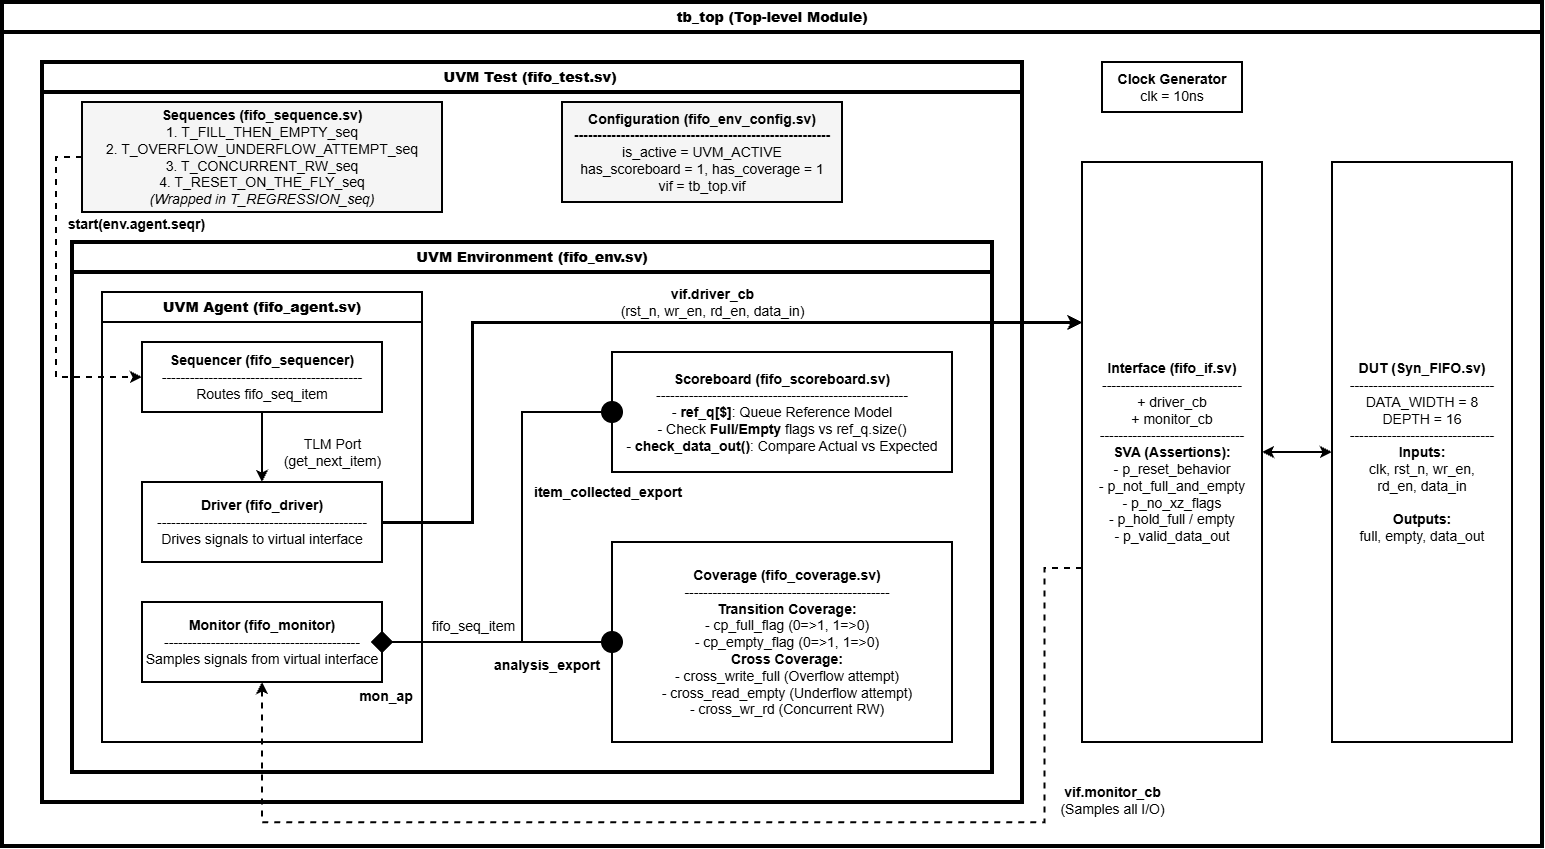

The diagram above was exported from draw.io. Its source (the exported page's mxGraphModel, read from the mxfile embedded in the PNG):
<mxGraphModel dx="1945" dy="698" grid="0" gridSize="10" guides="1" tooltips="1" connect="1" arrows="1" fold="1" page="1" pageScale="1" pageWidth="4681" pageHeight="3300" math="0" shadow="0">
  <root>
    <mxCell id="0" />
    <mxCell id="1" parent="0" />
    <mxCell id="s6bqhqjQwOYL5xyqIXrM-1" parent="1" style="swimlane;whiteSpace=wrap;html=1;startSize=30;fillColor=#ffffff;strokeColor=#000000;strokeWidth=4;fontSize=14;" value="&lt;b&gt;tb_top (Top-level Module)&lt;/b&gt;" vertex="1">
      <mxGeometry height="844" width="1540" x="326" y="156" as="geometry" />
    </mxCell>
    <mxCell id="s6bqhqjQwOYL5xyqIXrM-2" parent="s6bqhqjQwOYL5xyqIXrM-1" style="rounded=0;whiteSpace=wrap;html=1;fillColor=#ffffff;strokeColor=#000000;fontSize=14;strokeWidth=2;" value="&lt;b&gt;Clock Generator&lt;/b&gt;&lt;br&gt;clk = 10ns" vertex="1">
      <mxGeometry height="50" width="140" x="1100" y="60" as="geometry" />
    </mxCell>
    <mxCell id="s6bqhqjQwOYL5xyqIXrM-3" parent="s6bqhqjQwOYL5xyqIXrM-1" style="rounded=0;whiteSpace=wrap;html=1;fillColor=#ffffff;strokeColor=#000000;fontSize=14;strokeWidth=2;align=center;" value="&lt;b&gt;Interface (fifo_if.sv)&lt;br&gt;&lt;/b&gt;------------------------------&lt;br&gt;+ driver_cb&lt;br&gt;+ monitor_cb&lt;br&gt;-------------------------------&lt;br&gt;&lt;b&gt;SVA (Assertions):&lt;/b&gt;&lt;br&gt;- p_reset_behavior&lt;br&gt;- p_not_full_and_empty&lt;br&gt;- p_no_xz_flags&lt;br&gt;- p_hold_full / empty&lt;br&gt;- p_valid_data_out" vertex="1">
      <mxGeometry height="580" width="180" x="1080" y="160" as="geometry" />
    </mxCell>
    <mxCell id="s6bqhqjQwOYL5xyqIXrM-4" parent="s6bqhqjQwOYL5xyqIXrM-1" style="rounded=0;whiteSpace=wrap;html=1;fillColor=#ffffff;strokeColor=#000000;fontSize=14;strokeWidth=2;" value="&lt;b&gt;DUT (Syn_FIFO.sv)&lt;br&gt;&lt;/b&gt;-------------------------------&lt;br&gt;DATA_WIDTH = 8&lt;br&gt;DEPTH = 16&lt;br&gt;-------------------------------&lt;br&gt;&lt;b&gt;Inputs:&lt;/b&gt;&lt;br&gt;clk, rst_n, wr_en,&lt;br&gt;rd_en, data_in&lt;br&gt;&lt;br&gt;&lt;b&gt;Outputs:&lt;/b&gt;&lt;br&gt;full, empty, data_out" vertex="1">
      <mxGeometry height="580" width="180" x="1330" y="160" as="geometry" />
    </mxCell>
    <mxCell id="s6bqhqjQwOYL5xyqIXrM-5" parent="s6bqhqjQwOYL5xyqIXrM-1" style="swimlane;whiteSpace=wrap;html=1;startSize=30;fillColor=#ffffff;strokeColor=#000000;strokeWidth=4;fontSize=14;" value="&lt;b&gt;UVM Test (fifo_test.sv)&lt;/b&gt;&amp;nbsp;" vertex="1">
      <mxGeometry height="740" width="980" x="40" y="60" as="geometry" />
    </mxCell>
    <mxCell id="s6bqhqjQwOYL5xyqIXrM-6" parent="s6bqhqjQwOYL5xyqIXrM-5" style="rounded=0;whiteSpace=wrap;html=1;fillColor=#f5f5f5;strokeColor=#000000;fontSize=14;strokeWidth=2;" value="&lt;b&gt;Sequences (fifo_sequence.sv)&lt;br&gt;&lt;/b&gt;1. T_FILL_THEN_EMPTY_seq&lt;br&gt;2. T_OVERFLOW_UNDERFLOW_ATTEMPT_seq&lt;br&gt;3. T_CONCURRENT_RW_seq&lt;br&gt;4. T_RESET_ON_THE_FLY_seq&lt;br&gt;&lt;i style=&quot;&quot;&gt;(Wrapped in T_REGRESSION_seq)&lt;/i&gt;" vertex="1">
      <mxGeometry height="110" width="360" x="40" y="40" as="geometry" />
    </mxCell>
    <mxCell id="s6bqhqjQwOYL5xyqIXrM-7" parent="s6bqhqjQwOYL5xyqIXrM-5" style="rounded=0;whiteSpace=wrap;html=1;fillColor=#f5f5f5;strokeColor=#000000;fontSize=14;strokeWidth=2;" value="&lt;b&gt;Configuration (fifo_env_config.sv)&lt;/b&gt;&lt;div&gt;&lt;b&gt;-------------------------------------------------------&lt;br&gt;&lt;/b&gt;is_active = UVM_ACTIVE&lt;br&gt;has_scoreboard = 1, has_coverage = 1&lt;br&gt;vif = tb_top.vif&lt;/div&gt;" vertex="1">
      <mxGeometry height="100" width="280" x="520" y="40" as="geometry" />
    </mxCell>
    <mxCell id="s6bqhqjQwOYL5xyqIXrM-8" parent="s6bqhqjQwOYL5xyqIXrM-5" style="swimlane;whiteSpace=wrap;html=1;startSize=30;fillColor=#ffffff;strokeColor=#000000;fontSize=14;strokeWidth=4;" value="&lt;b&gt;UVM Environment (fifo_env.sv)&lt;/b&gt;" vertex="1">
      <mxGeometry height="530" width="920" x="30" y="180" as="geometry" />
    </mxCell>
    <mxCell id="s6bqhqjQwOYL5xyqIXrM-9" parent="s6bqhqjQwOYL5xyqIXrM-8" style="swimlane;whiteSpace=wrap;html=1;startSize=30;fillColor=#ffffff;strokeColor=#000000;fontSize=14;strokeWidth=2;" value="&lt;b&gt;UVM Agent (fifo_agent.sv)&lt;/b&gt;" vertex="1">
      <mxGeometry height="450" width="320" x="30" y="50" as="geometry" />
    </mxCell>
    <mxCell id="s6bqhqjQwOYL5xyqIXrM-10" parent="s6bqhqjQwOYL5xyqIXrM-9" style="rounded=0;whiteSpace=wrap;html=1;fillColor=#ffffff;strokeColor=#000000;fontSize=14;strokeWidth=2;" value="&lt;b&gt;Sequencer (fifo_sequencer)&lt;br&gt;&lt;/b&gt;-------------------------------------------&lt;br&gt;Routes fifo_seq_item" vertex="1">
      <mxGeometry height="70" width="240" x="40" y="50" as="geometry" />
    </mxCell>
    <mxCell id="s6bqhqjQwOYL5xyqIXrM-11" parent="s6bqhqjQwOYL5xyqIXrM-9" style="rounded=0;whiteSpace=wrap;html=1;fillColor=#ffffff;strokeColor=#000000;fontSize=14;strokeWidth=2;" value="&lt;b&gt;Driver (fifo_driver)&lt;br&gt;&lt;/b&gt;---------------------------------------------&lt;br&gt;Drives signals to virtual interface" vertex="1">
      <mxGeometry height="80" width="240" x="40" y="190" as="geometry" />
    </mxCell>
    <mxCell id="s6bqhqjQwOYL5xyqIXrM-12" parent="s6bqhqjQwOYL5xyqIXrM-9" style="rounded=0;whiteSpace=wrap;html=1;fillColor=#ffffff;strokeColor=#000000;fontSize=14;strokeWidth=2;" value="&lt;b&gt;Monitor (fifo_monitor)&lt;br&gt;&lt;/b&gt;------------------------------------------&lt;br&gt;Samples signals from virtual interface" vertex="1">
      <mxGeometry height="80" width="240" x="40" y="310" as="geometry" />
    </mxCell>
    <mxCell id="s6bqhqjQwOYL5xyqIXrM-13" parent="s6bqhqjQwOYL5xyqIXrM-12" style="shape=rhombus;whiteSpace=wrap;html=1;fillColor=#000000;strokeColor=#000000;fontSize=14;strokeWidth=2;" value="" vertex="1">
      <mxGeometry height="20" relative="1" width="20" x="1" y="0.5" as="geometry">
        <mxPoint x="-10" y="-10" as="offset" />
      </mxGeometry>
    </mxCell>
    <mxCell id="s6bqhqjQwOYL5xyqIXrM-14" edge="1" parent="s6bqhqjQwOYL5xyqIXrM-9" source="s6bqhqjQwOYL5xyqIXrM-10" style="edgeStyle=orthogonalEdgeStyle;rounded=0;orthogonalLoop=1;jettySize=auto;html=1;exitX=0.5;exitY=1;exitDx=0;exitDy=0;entryX=0.5;entryY=0;entryDx=0;entryDy=0;endArrow=classic;endFill=1;strokeColor=#000000;fontSize=14;strokeWidth=2;" target="s6bqhqjQwOYL5xyqIXrM-11" value="TLM Port&lt;br&gt;(get_next_item)">
      <mxGeometry relative="1" x="0.1429" y="70" as="geometry">
        <mxPoint as="offset" />
      </mxGeometry>
    </mxCell>
    <mxCell id="s6bqhqjQwOYL5xyqIXrM-15" parent="s6bqhqjQwOYL5xyqIXrM-9" style="text;html=1;strokeColor=none;fillColor=none;align=center;verticalAlign=middle;whiteSpace=wrap;rounded=0;fontStyle=1;fontSize=14;strokeWidth=2;" value="mon_ap" vertex="1">
      <mxGeometry height="20" relative="1" width="60" x="1" y="0.5" as="geometry">
        <mxPoint x="-66" y="169" as="offset" />
      </mxGeometry>
    </mxCell>
    <mxCell id="s6bqhqjQwOYL5xyqIXrM-16" parent="s6bqhqjQwOYL5xyqIXrM-8" style="rounded=0;whiteSpace=wrap;html=1;fillColor=#ffffff;strokeColor=#000000;fontSize=14;strokeWidth=2;" value="&lt;b&gt;Scoreboard (fifo_scoreboard.sv)&lt;br&gt;&lt;/b&gt;------------------------------------------------------&lt;br&gt;- &lt;b&gt;ref_q[$]&lt;/b&gt;: Queue Reference Model&lt;br&gt;- Check &lt;b&gt;Full/Empty&lt;/b&gt; flags vs ref_q.size()&lt;br&gt;- &lt;b&gt;check_data_out()&lt;/b&gt;: Compare Actual vs Expected" vertex="1">
      <mxGeometry height="120" width="340" x="540" y="110" as="geometry" />
    </mxCell>
    <mxCell id="s6bqhqjQwOYL5xyqIXrM-17" parent="s6bqhqjQwOYL5xyqIXrM-16" style="shape=ellipse;whiteSpace=wrap;html=1;fillColor=#000000;strokeColor=#000000;fontSize=14;strokeWidth=2;" value="" vertex="1">
      <mxGeometry height="20" relative="1" width="20" y="0.5" as="geometry">
        <mxPoint x="-10" y="-10" as="offset" />
      </mxGeometry>
    </mxCell>
    <mxCell id="s6bqhqjQwOYL5xyqIXrM-18" parent="s6bqhqjQwOYL5xyqIXrM-8" style="rounded=0;whiteSpace=wrap;html=1;fillColor=#ffffff;strokeColor=#000000;align=center;spacingLeft=10;fontSize=14;strokeWidth=2;" value="&lt;b&gt;Coverage (fifo_coverage.sv)&lt;br&gt;&lt;/b&gt;--------------------------------------------&lt;br&gt;&lt;b&gt;Transition Coverage:&lt;/b&gt;&lt;br&gt;- cp_full_flag (0=&amp;gt;1, 1=&amp;gt;0)&lt;br&gt;- cp_empty_flag (0=&amp;gt;1, 1=&amp;gt;0)&lt;br&gt;&lt;b&gt;Cross Coverage:&lt;/b&gt;&lt;br&gt;- cross_write_full (Overflow attempt)&lt;br&gt;- cross_read_empty (Underflow attempt)&lt;br&gt;- cross_wr_rd (Concurrent RW)" vertex="1">
      <mxGeometry height="200" width="340" x="540" y="300" as="geometry" />
    </mxCell>
    <mxCell id="s6bqhqjQwOYL5xyqIXrM-19" parent="s6bqhqjQwOYL5xyqIXrM-18" style="shape=ellipse;whiteSpace=wrap;html=1;fillColor=#000000;strokeColor=#000000;fontSize=14;strokeWidth=2;" value="" vertex="1">
      <mxGeometry height="20" relative="1" width="20" y="0.5" as="geometry">
        <mxPoint x="-10" y="-10" as="offset" />
      </mxGeometry>
    </mxCell>
    <mxCell id="s6bqhqjQwOYL5xyqIXrM-20" edge="1" parent="s6bqhqjQwOYL5xyqIXrM-8" source="s6bqhqjQwOYL5xyqIXrM-13" style="edgeStyle=orthogonalEdgeStyle;rounded=0;orthogonalLoop=1;jettySize=auto;html=1;exitX=1;exitY=0.5;exitDx=0;exitDy=0;entryX=0;entryY=0.5;entryDx=0;entryDy=0;endArrow=none;strokeColor=#000000;strokeWidth=2;fontSize=14;" target="s6bqhqjQwOYL5xyqIXrM-17">
      <mxGeometry relative="1" x="0.0455" as="geometry">
        <Array as="points">
          <mxPoint x="450" y="400" />
          <mxPoint x="450" y="170" />
        </Array>
      </mxGeometry>
    </mxCell>
    <mxCell id="s6bqhqjQwOYL5xyqIXrM-21" edge="1" parent="s6bqhqjQwOYL5xyqIXrM-8" source="s6bqhqjQwOYL5xyqIXrM-13" style="edgeStyle=orthogonalEdgeStyle;rounded=0;orthogonalLoop=1;jettySize=auto;html=1;exitX=1;exitY=0.5;exitDx=0;exitDy=0;entryX=0;entryY=0.5;entryDx=0;entryDy=0;endArrow=none;strokeColor=#000000;strokeWidth=2;fontSize=14;" target="s6bqhqjQwOYL5xyqIXrM-19" value="fifo_seq_item">
      <mxGeometry relative="1" x="-0.2282" y="16" as="geometry">
        <mxPoint as="offset" />
        <Array as="points">
          <mxPoint x="320" y="400" />
          <mxPoint x="540" y="400" />
        </Array>
      </mxGeometry>
    </mxCell>
    <mxCell id="s6bqhqjQwOYL5xyqIXrM-22" parent="s6bqhqjQwOYL5xyqIXrM-8" style="text;html=1;strokeColor=none;fillColor=none;align=left;verticalAlign=middle;whiteSpace=wrap;rounded=0;fontStyle=1;fontSize=14;strokeWidth=2;" value="item_collected_export" vertex="1">
      <mxGeometry height="20" relative="1" width="160" y="0.5" as="geometry">
        <mxPoint x="460" y="-25" as="offset" />
      </mxGeometry>
    </mxCell>
    <mxCell id="s6bqhqjQwOYL5xyqIXrM-23" parent="s6bqhqjQwOYL5xyqIXrM-8" style="text;html=1;strokeColor=none;fillColor=none;align=center;verticalAlign=middle;whiteSpace=wrap;rounded=0;fontStyle=1;strokeWidth=2;" value="&lt;font style=&quot;font-size: 14px;&quot;&gt;analysis_export&lt;/font&gt;" vertex="1">
      <mxGeometry height="20" width="130" x="410" y="413" as="geometry" />
    </mxCell>
    <mxCell id="s6bqhqjQwOYL5xyqIXrM-24" edge="1" parent="s6bqhqjQwOYL5xyqIXrM-5" source="s6bqhqjQwOYL5xyqIXrM-6" style="edgeStyle=orthogonalEdgeStyle;rounded=0;orthogonalLoop=1;jettySize=auto;html=1;exitX=0;exitY=0.5;exitDx=0;exitDy=0;entryX=0;entryY=0.5;entryDx=0;entryDy=0;endArrow=classic;endFill=1;strokeColor=#000000;dashed=1;fontSize=14;strokeWidth=2;" target="s6bqhqjQwOYL5xyqIXrM-10" value="&lt;b&gt;start(env.agent.seqr)&lt;/b&gt;">
      <mxGeometry relative="1" x="-0.4412" y="80" as="geometry">
        <mxPoint as="offset" />
        <Array as="points">
          <mxPoint x="14" y="95" />
          <mxPoint x="14" y="315" />
        </Array>
      </mxGeometry>
    </mxCell>
    <mxCell id="s6bqhqjQwOYL5xyqIXrM-25" edge="1" parent="s6bqhqjQwOYL5xyqIXrM-1" source="s6bqhqjQwOYL5xyqIXrM-11" style="edgeStyle=orthogonalEdgeStyle;rounded=0;orthogonalLoop=1;jettySize=auto;html=1;exitX=1;exitY=0.5;exitDx=0;exitDy=0;endArrow=classic;endFill=1;strokeColor=#000000;strokeWidth=3;fontSize=14;" target="s6bqhqjQwOYL5xyqIXrM-3" value="&lt;b&gt;vif.driver_cb&lt;/b&gt;&lt;br&gt;(rst_n, wr_en, rd_en, data_in)">
      <mxGeometry relative="1" x="0.1778" y="20" as="geometry">
        <mxPoint as="offset" />
        <Array as="points">
          <mxPoint x="470" y="520" />
          <mxPoint x="470" y="320" />
        </Array>
      </mxGeometry>
    </mxCell>
    <mxCell id="s6bqhqjQwOYL5xyqIXrM-26" edge="1" parent="s6bqhqjQwOYL5xyqIXrM-1" source="s6bqhqjQwOYL5xyqIXrM-3" style="edgeStyle=orthogonalEdgeStyle;rounded=0;orthogonalLoop=1;jettySize=auto;html=1;exitX=0;exitY=0.7;exitDx=0;exitDy=0;entryX=0.5;entryY=1;entryDx=0;entryDy=0;endArrow=classic;endFill=1;strokeColor=#000000;strokeWidth=2;dashed=1;fontSize=14;" target="s6bqhqjQwOYL5xyqIXrM-12" value="&lt;b&gt;vif.monitor_cb&lt;/b&gt;&lt;br&gt;(Samples all I/O)">
      <mxGeometry relative="1" x="-0.5571" y="67" as="geometry">
        <mxPoint as="offset" />
        <Array as="points">
          <mxPoint x="1042.5" y="566" />
          <mxPoint x="1042.5" y="820.3" />
          <mxPoint x="260" y="820.3" />
        </Array>
      </mxGeometry>
    </mxCell>
    <mxCell id="s6bqhqjQwOYL5xyqIXrM-27" edge="1" parent="s6bqhqjQwOYL5xyqIXrM-1" source="s6bqhqjQwOYL5xyqIXrM-3" style="edgeStyle=none;rounded=0;orthogonalLoop=1;jettySize=auto;html=1;exitX=1;exitY=0.5;exitDx=0;exitDy=0;entryX=0;entryY=0.5;entryDx=0;entryDy=0;endArrow=classic;startArrow=classic;endFill=1;startFill=1;strokeColor=#000000;strokeWidth=2;fontSize=14;" target="s6bqhqjQwOYL5xyqIXrM-4" value="">
      <mxGeometry relative="1" as="geometry" />
    </mxCell>
  </root>
</mxGraphModel>